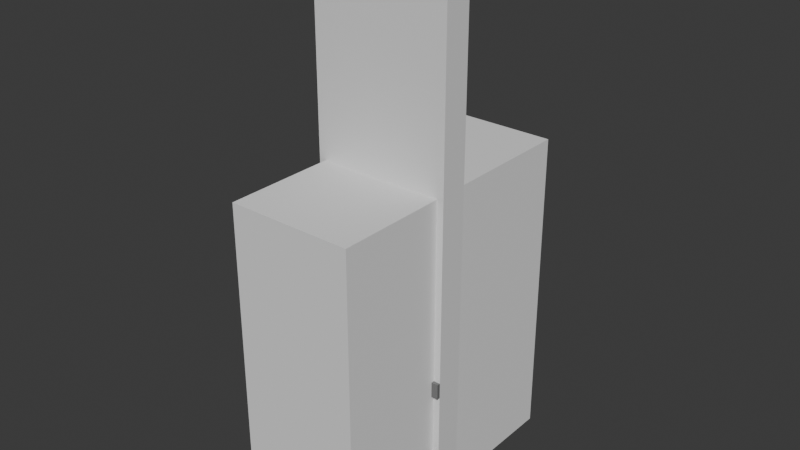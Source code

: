 # Source: T__rrahmenMitLeiste1_3.blend  (saved by Blender 4.1.23; exported with 4.5.12 LTS)
import bpy
from mathutils import Matrix  # noqa: F401  (used for matrix-valued properties, if any)

bpy.ops.wm.read_factory_settings(use_empty=True)
scene = bpy.context.scene
scene.name = 'Scene'

# ---- collections
col_collection = bpy.data.collections.new('Collection'); scene.collection.children.link(col_collection)

# ---- materials (node trees are filled in below, after node groups)
mat_aussen = bpy.data.materials.new('Aussen')
mat_aussen.alpha_threshold = 0.0
mat_aussen.use_backface_culling = True
mat_aussen.use_transparent_shadow = False
mat_aussen.roughness = 0.5
mat_aussen.line_color = (0.0, 0.0, 0.0, 1.0)
mat_innen = bpy.data.materials.new('Innen')
mat_innen.use_backface_culling = True
mat_innen.use_transparent_shadow = False
mat_graue_leiste = bpy.data.materials.new('Graue Leiste')
mat_graue_leiste.use_backface_culling = True
mat_graue_leiste.use_transparent_shadow = False

# ---- material node trees
mat_aussen.use_nodes = True; mat_aussen.node_tree.nodes.clear()
_N = mat_aussen.node_tree.nodes; _L = mat_aussen.node_tree.links
n0 = _N.new('ShaderNodeOutputMaterial'); n0.name = 'Material Output'; n0.location = (300, 300)
n1 = _N.new('ShaderNodeBsdfPrincipled'); n1.name = 'Principled BSDF'; n1.location = (10, 300)
n1.inputs[0].default_value = (0.1235, 0.0, 0.002298, 1.0)
n1.inputs[3].default_value = 1.45
_L.new(n1.outputs[0], n0.inputs[0])
n0.is_active_output = True
mat_innen.use_nodes = True; mat_innen.node_tree.nodes.clear()
_N = mat_innen.node_tree.nodes; _L = mat_innen.node_tree.links
n0 = _N.new('ShaderNodeBsdfPrincipled'); n0.name = 'Principled BSDF'; n0.location = (10, 300)
n0.inputs[3].default_value = 1.45
n1 = _N.new('ShaderNodeOutputMaterial'); n1.name = 'Material Output'; n1.location = (300, 300)
_L.new(n0.outputs[0], n1.inputs[0])
n1.is_active_output = True
mat_graue_leiste.use_nodes = True; mat_graue_leiste.node_tree.nodes.clear()
_N = mat_graue_leiste.node_tree.nodes; _L = mat_graue_leiste.node_tree.links
n0 = _N.new('ShaderNodeBsdfPrincipled'); n0.name = 'Principled BSDF'; n0.location = (10, 300)
n0.inputs[0].default_value = (0.1697, 0.1697, 0.1697, 1.0)
n0.inputs[3].default_value = 1.45
n1 = _N.new('ShaderNodeOutputMaterial'); n1.name = 'Material Output'; n1.location = (300, 300)
_L.new(n0.outputs[0], n1.inputs[0])
n1.is_active_output = True

# ---- world
world_world = bpy.data.worlds.new('World'); scene.world = world_world
world_world.use_nodes = True; world_world.node_tree.nodes.clear()
_N = world_world.node_tree.nodes; _L = world_world.node_tree.links
n0 = _N.new('ShaderNodeOutputWorld'); n0.name = 'World Output'; n0.location = (300, 300)
n1 = _N.new('ShaderNodeBackground'); n1.name = 'Background'; n1.location = (10, 300)
n1.inputs[0].default_value = (0.05088, 0.05088, 0.05088, 1.0)
_L.new(n1.outputs[0], n0.inputs[0])
n0.is_active_output = True
world_world.color = (0.05088, 0.05088, 0.05088)
world_world.use_sun_shadow = False
world_world.sun_shadow_jitter_overblur = 0.0

# ---- meshes
me_cube = bpy.data.meshes.new('Cube')
me_cube.from_pydata([(1.0, -5.96e-09, 3.5), (1.0, -5.96e-09, 0.0), (1.0, -0.2, 3.5), (1.0, -0.2, 0.0), (0.0, -5.96e-09, 3.5), (0.0, -5.96e-09, 0.0), (0.0, -0.2, 3.5), (0.0, -0.2, 0.0), (1.0, -0.2, 2.235e-08), (1.0, -0.2269, 2.235e-08), (0.0, -0.2, -2.235e-08), (0.0, -0.2269, -2.235e-08), (1.0, -0.2, 0.09975), (1.0, -0.2225, 0.09408), (0.0, -0.2, 0.09975), (0.0002047, -0.2225, 0.09408), (1.0, -0.2, 0.5888), (1.0, -0.224, 0.5888), (0.0, -0.2, 0.5888), (0.0, -0.224, 0.5888), (1.0, -0.2, 0.7012), (1.0, -0.224, 0.7012), (0.0, -0.2, 0.7012), (0.0, -0.224, 0.7012), (-0.0004005, -0.2269, 0.08761), (0.9996, -0.2269, 0.08761), (0.0001067, -0.2119, 0.09823), (1.0, -0.2119, 0.09823), (0.9504, -0.2, 2.0), (0.04957, -0.2, 0.0), (0.9504, -0.2, 0.0), (0.04957, -0.2, 2.0), (0.04957, -5.96e-09, 0.0), (0.9504, -5.96e-09, 0.0), (0.04957, -5.96e-09, 2.0), (0.9504, -5.96e-09, 2.0), (0.9504, -0.2225, 0.09408), (0.04957, -0.2225, 0.09408), (0.04957, -0.2119, 0.09823), (0.9504, -0.2119, 0.09823), (0.04957, -0.2269, -2.014e-08), (0.9504, -0.2269, 2.014e-08), (0.9504, -0.2269, 0.08761), (0.04957, -0.2269, 0.08761), (0.04957, -0.224, 0.5888), (0.9504, -0.224, 0.5888), (0.9504, -0.2, 0.5888), (0.04957, -0.2, 0.5888), (0.9504, -0.224, 0.7012), (0.04957, -0.224, 0.7012), (0.04957, -0.2, 0.7012), (0.9504, -0.2, 0.7012), (0.04957, -0.2, -2.014e-08), (0.9504, -0.2, 2.014e-08), (0.04957, -0.2, 0.09975), (0.9504, -0.2, 0.09975)], [], [(0, 4, 6, 2), (30, 3, 2, 6, 7, 29, 31, 28), (7, 6, 4, 5), (33, 1, 3, 30), (7, 5, 32, 29), (1, 0, 2, 3), (5, 4, 0, 1, 33, 35, 34, 32), (13, 27, 39, 36), (26, 15, 37, 38), (41, 9, 25, 42), (24, 11, 40, 43), (19, 18, 47, 44), (16, 17, 45, 46), (22, 23, 49, 50), (21, 20, 51, 48), (23, 19, 44, 49), (17, 21, 48, 45), (53, 8, 9, 41), (11, 10, 52, 40), (25, 13, 36, 42), (15, 24, 43, 37), (27, 12, 55, 39), (14, 26, 38, 54), (15, 26, 14, 10, 11, 24), (27, 13, 25, 9, 8, 12), (16, 20, 21, 17), (18, 19, 23, 22), (34, 31, 29, 32), (30, 28, 35, 33), (28, 31, 34, 35), (46, 45, 48, 51), (41, 42, 36, 39, 55, 53), (43, 40, 52, 54, 38, 37), (47, 50, 49, 44)])
me_cube.polygons.foreach_set('material_index', [1, 1, 1, 1, 1, 1, 1, 2, 2, 2, 2, 2, 2, 2, 2, 2, 2, 2, 2, 2, 2, 2, 2, 2, 2, 2, 2, 1, 1, 1, 2, 2, 2, 2])
_uv = me_cube.uv_layers.new(name='UVMap')
_uv.uv.foreach_set('vector', [0.8856, 0.2288, 0.9999, 0.2288, 0.9999, 0.3431, 0.8856, 0.3431, 0.7712, 0.3487, 0.7712, 0.3431, 0.8856, 0.3431, 0.9141, 0.4574, 0.7712, 0.4574, 0.7712, 0.4517, 0.8845, 0.4517, 0.8637, 0.3487, 0.7712, 0.0001482, 0.9141, 0.0001482, 0.9141, 0.1144, 0.7712, 0.1144, 0.7656, 0.2288, 0.7712, 0.2288, 0.7712, 0.3431, 0.7656, 0.3431, 0.6569, 0.3431, 0.6569, 0.2288, 0.6626, 0.2288, 0.6626, 0.3431, 0.7712, 0.2288, 0.8856, 0.2288, 0.8856, 0.3431, 0.7712, 0.3431, 0.7712, 0.1144, 0.9141, 0.1144, 0.8856, 0.2288, 0.7712, 0.2288, 0.7712, 0.2231, 0.8637, 0.2231, 0.8845, 0.1201, 0.7712, 0.1201, 0.234, 0.0001482, 0.2799, 0.0002363, 0.2799, 0.04485, 0.234, 0.04485, 0.2799, 0.8983, 0.234, 0.8982, 0.234, 0.8539, 0.2799, 0.8539, 0.1162, 0.04485, 0.1162, 0.0003321, 0.2142, 0.0006917, 0.2142, 0.04485, 0.2142, 0.8988, 0.1162, 0.8984, 0.1162, 0.8539, 0.2142, 0.8539, 0.5533, 0.0001481, 0.6567, 0.0001481, 0.6567, 0.04466, 0.5533, 0.04466, 0.6567, 0.8982, 0.5533, 0.8982, 0.5533, 0.8537, 0.6567, 0.8537, 0.3316, 0.0001482, 0.435, 0.0001481, 0.435, 0.04466, 0.3316, 0.04466, 0.435, 0.8982, 0.3316, 0.8982, 0.3316, 0.8537, 0.435, 0.8537, 0.435, 0.0001481, 0.5533, 0.0001481, 0.5533, 0.04466, 0.435, 0.04466, 0.5533, 0.8982, 0.435, 0.8982, 0.435, 0.8537, 0.5533, 0.8537, 0.0001482, 0.04485, 0.0001482, 0.0003321, 0.1162, 0.0003321, 0.1162, 0.04485, 0.1162, 0.8984, 0.0001482, 0.8984, 0.0001482, 0.8539, 0.1162, 0.8539, 0.2142, 0.0006917, 0.234, 0.0001482, 0.234, 0.04485, 0.2142, 0.04485, 0.234, 0.8982, 0.2142, 0.8988, 0.2142, 0.8539, 0.234, 0.8539, 0.2799, 0.0002363, 0.3313, 0.0003321, 0.3313, 0.04485, 0.2799, 0.04485, 0.3313, 0.8984, 0.2799, 0.8983, 0.2799, 0.8539, 0.3313, 0.8539, 0.234, 0.8982, 0.2799, 0.8983, 0.3313, 0.8984, 0.0001482, 0.8984, 0.1162, 0.8984, 0.2142, 0.8988, 0.2799, 0.0002363, 0.234, 0.0001482, 0.2142, 0.0006917, 0.1162, 0.0003321, 0.0001482, 0.0003321, 0.3313, 0.0003321, 0.6567, 0.8982, 0.3316, 0.8982, 0.435, 0.8982, 0.5533, 0.8982, 0.6567, 0.0001481, 0.5533, 0.0001481, 0.435, 0.0001481, 0.3316, 0.0001482, 0.625, 0.125, 0.625, 0.1, 0.4067, 0.1, 0.4067, 0.125, 0.4067, 0.65, 0.625, 0.65, 0.625, 0.625, 0.4067, 0.625, 0.625, 0.65, 0.875, 0.65, 0.875, 0.625, 0.625, 0.625, 0.6567, 0.8537, 0.5533, 0.8537, 0.435, 0.8537, 0.3316, 0.8537, 0.1162, 0.04485, 0.2142, 0.04485, 0.234, 0.04485, 0.2799, 0.04485, 0.3313, 0.04485, 0.0001482, 0.04485, 0.2142, 0.8539, 0.1162, 0.8539, 0.0001482, 0.8539, 0.3313, 0.8539, 0.2799, 0.8539, 0.234, 0.8539, 0.6567, 0.04466, 0.3316, 0.04466, 0.435, 0.04466, 0.5533, 0.04466])
me_cube.materials.append(mat_aussen)
me_cube.materials.append(mat_innen)
me_cube.materials.append(mat_graue_leiste)
me_cube.use_mirror_vertex_groups = False
me_cube.update()
me_cube_001 = bpy.data.meshes.new('Cube.001')
me_cube_001.from_pydata([(-1.0, -1.0, -1.29), (-1.0, -1.0, 1.0), (-1.0, 1.0, -1.29), (-1.0, 1.0, 1.0), (1.0, -1.0, -1.29), (1.0, -1.0, 1.0), (1.0, 1.0, -1.29), (1.0, 1.0, 1.0)], [], [(0, 1, 3, 2), (2, 3, 7, 6), (6, 7, 5, 4), (4, 5, 1, 0), (2, 6, 4, 0), (7, 3, 1, 5)])
_uv = me_cube_001.uv_layers.new(name='UVMap')
_uv.uv.foreach_set('vector', [0.375, 0.0, 0.625, 0.0, 0.625, 0.25, 0.375, 0.25, 0.375, 0.25, 0.625, 0.25, 0.625, 0.5, 0.375, 0.5, 0.375, 0.5, 0.625, 0.5, 0.625, 0.75, 0.375, 0.75, 0.375, 0.75, 0.625, 0.75, 0.625, 1.0, 0.375, 1.0, 0.125, 0.5, 0.375, 0.5, 0.375, 0.75, 0.125, 0.75, 0.625, 0.5, 0.875, 0.5, 0.875, 0.75, 0.625, 0.75])
me_cube_001.update()

# ---- objects
ob_wand_1___4 = bpy.data.objects.new('Wand 1 * 4', me_cube)
ob_cube = bpy.data.objects.new('Cube', me_cube_001)

# ---- transforms, parenting, visibility, modifiers, constraints
ob_wand_1___4.location = (0.0, 0.0, 0.0)
ob_wand_1___4.lock_rotations_4d = False
ob_wand_1___4.empty_display_type = 'ARROWS'
ob_wand_1___4.lineart.crease_threshold = 0.0
ob_cube.location = (0.5, 0.0, 1.0)
ob_cube.scale = (0.4504, 1.0, 1.0)

# ---- collection membership
col_collection.objects.link(ob_wand_1___4)
col_collection.objects.link(ob_cube)

# ---- scene / render settings (as saved in the file)
scene.frame_start = 1; scene.frame_end = 250; scene.frame_set(105)
scene.render.engine = 'BLENDER_EEVEE_NEXT'
scene.cycles.sampling_pattern = 'TABULATED_SOBOL'
scene.eevee.ray_tracing_options.trace_max_roughness = 0.0
bpy.context.view_layer.update()

# ---- added for rendering (the .blend has no active camera and no usable light): camera, sun
cam_auto = bpy.data.cameras.new('AutoCamera')
cam_auto.lens = 50.0
cam_auto.sensor_width = 36.0
cam_auto.clip_end = 1000.0
ob_auto_camera = bpy.data.objects.new('AutoCamera', cam_auto)
scene.collection.objects.link(ob_auto_camera)
ob_auto_camera.location = (4.57159, -4.88602, 4.86226)
ob_auto_camera.rotation_euler = (1.09748, -7.21219e-08, 0.694738)
scene.camera = ob_auto_camera
light_auto_sun = bpy.data.lights.new('AutoSun', 'SUN')
light_auto_sun.energy = 3.0
light_auto_sun.angle = 0.0523599
ob_auto_sun = bpy.data.objects.new('AutoSun', light_auto_sun)
scene.collection.objects.link(ob_auto_sun)
ob_auto_sun.rotation_euler = (0.872665, 0.174533, 0.523599)
bpy.context.view_layer.update()
